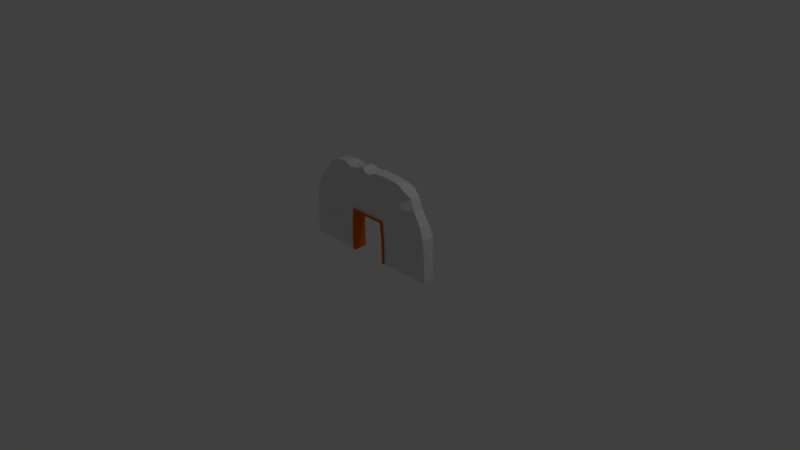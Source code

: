 # Source: door1.blend  (saved by Blender 2.77.0; exported with 4.5.12 LTS)
import bpy
from mathutils import Matrix  # noqa: F401  (used for matrix-valued properties, if any)

bpy.ops.wm.read_factory_settings(use_empty=True)
scene = bpy.context.scene
scene.name = 'Scene'

# ---- collections
col_collection_1 = bpy.data.collections.new('Collection 1'); scene.collection.children.link(col_collection_1)

# ---- materials (node trees are filled in below, after node groups)
mat_material = bpy.data.materials.new('Material')
mat_material.alpha_threshold = 0.0
mat_material.use_transparent_shadow = False
mat_material.roughness = 0.5
mat_material_001 = bpy.data.materials.new('Material.001')
mat_material_001.alpha_threshold = 0.0
mat_material_001.use_transparent_shadow = False
mat_material_001.diffuse_color = (0.8, 0.148, 0.01005, 1.0)
mat_material_001.roughness = 0.5

# ---- material node trees

# ---- world
world_world = bpy.data.worlds.new('World'); scene.world = world_world
world_world.color = (0.05088, 0.05088, 0.05088)
world_world.use_sun_shadow = False
world_world.sun_shadow_jitter_overblur = 0.0
world_world.cycles.sampling_method = 'NONE'
world_world.cycles.sample_map_resolution = 256

# ---- cameras
cam_camera = bpy.data.cameras.new('Camera')
cam_camera.clip_end = 100.0
cam_camera.lens = 35.0
cam_camera.sensor_width = 32.0
cam_camera.sensor_height = 18.0
cam_camera.ortho_scale = 7.314
cam_camera.dof.focus_distance = 0.0
cam_camera.dof.aperture_fstop = 128.0

# ---- lights
light_lamp = bpy.data.lights.new('Lamp', 'POINT')
light_lamp.transmission_factor = 0.0
light_lamp.cutoff_distance = 30.0
light_lamp.energy = 100.0
light_lamp.shadow_buffer_clip_start = 1.001
light_lamp.shadow_soft_size = 0.1
light_lamp.shadow_maximum_resolution = 0.006
light_lamp.use_absolute_resolution = True
light_lamp.cycles.use_multiple_importance_sampling = False

# ---- meshes
me_cube_002 = bpy.data.meshes.new('Cube.002')
me_cube_002.from_pydata([(-1.0, -1.0, -1.0), (-0.6794, -1.152, 0.9264), (1.0, -1.0, -1.0), (0.6631, -1.187, 0.9179), (0.1627, -1.24, 1.045), (-0.173, -1.0, 1.0), (-0.3333, -1.0, -1.0), (0.3333, -1.0, -1.0), (-0.9965, -1.0, 0.0), (0.985, -1.143, -0.0136), (-0.3047, -1.0, 0.0), (0.3047, -1.0, 0.0), (-0.9357, -1.159, 0.2522), (-0.8332, -1.407, 0.5112), (-0.7146, -1.264, 0.7725), (-0.6804, -0.6328, 0.9288), (-0.6813, 0.002466, 0.9313), (-1.0, 0.0, -1.0), (-1.0, -0.5, -1.0), (0.6651, 0.004426, 0.9228), (0.6641, -0.6682, 0.9203), (0.9886, -1.102, -0.2527), (0.9873, -0.9412, -0.4565), (1.0, -1.0, -0.75), (1.0, -0.5, -1.0), (1.0, 0.0, -1.0), (-0.2652, -1.463, 1.0), (-0.3952, -1.0, 1.046), (-0.5332, -1.0, 1.037), (0.5, -1.0, -1.0), (0.6667, -1.0, -1.0), (0.8333, -1.0, -1.0), (0.5676, -1.0, 1.0), (0.4215, -1.0, 1.032), (0.3008, -1.0, 1.041), (0.08659, -1.492, 0.9845), (0.01263, -1.473, 0.9956), (-0.06098, -1.082, 1.065), (-0.8333, -1.0, -1.0), (-0.6667, -1.0, -1.0), (-0.5, -1.0, -1.0), (-0.3333, 0.0, -1.0), (-0.3333, -0.5, -1.0), (0.3333, 0.0, -1.0), (0.3333, -0.5, -1.0), (-0.2261, -1.134, 0.2645), (-0.1916, -1.534, 0.5236), (-0.1873, -1.0, 0.743), (0.2827, -1.053, 0.2804), (0.2164, -1.0, 0.5), (0.1873, -1.0, 0.7641), (0.1753, 0.002054, 1.045), (0.1625, -0.4029, 1.045), (-0.1739, 0.0, 1.0), (-0.1988, -0.5, 1.0), (-1.0, -1.0, -0.75), (-1.0, -1.0, -0.5), (-1.0, -1.0, -0.25), (0.77, -0.876, 0.7896), (0.8236, -0.9183, 0.534), (0.9254, -1.0, 0.25), (-0.3519, -1.0, -0.75), (-0.3466, -1.0, -0.493), (-0.3564, -1.123, -0.2332), (0.3519, -1.0, -0.7606), (0.352, -1.166, -0.5268), (0.3656, -1.147, -0.2991), (0.1474, -1.0, 0.0), (1.589e-12, -1.0, 0.0), (-0.1474, -1.0, 0.0), (-0.4247, -1.0, 0.05635), (-0.6465, -1.337, 0.03874), (-0.7872, -1.0, -0.02465), (0.8305, -1.0, 0.0), (0.6407, -1.661, -0.03714), (0.4989, -1.0, -0.02113), (0.9968, -0.5, 0.0), (0.997, 0.0, 0.0), (-0.997, 0.0, 0.0), (-0.9968, -0.5, 0.0), (-0.6923, -0.4856, 0.7518), (-0.8061, -0.4904, 0.5012), (-0.9265, -0.4952, 0.2506), (-0.6933, -0.002451, 0.7537), (-0.8073, -0.000732, 0.5025), (-0.9276, -0.001146, 0.2512), (0.772, -0.0006272, 0.7958), (0.826, 0.001162, 0.5364), (0.9276, 0.009597, 0.2512), (0.771, -0.3616, 0.7915), (0.8248, -0.4087, 0.5352), (0.9265, -0.4952, 0.2506), (0.5247, -1.0, -0.7852), (0.5227, -1.0, -0.5458), (0.5002, -1.0, -0.2606), (0.6584, -1.0, -0.7782), (0.6543, -1.0, -0.493), (0.6357, -1.871, -0.2018), (0.8539, -1.337, -0.6937), (0.8581, -1.0, -0.5493), (0.8457, -1.0, -0.2042), (-0.7957, -1.393, -0.7414), (-0.821, -1.337, -0.4331), (-0.8642, -1.0, -0.2183), (-0.6522, -1.0, -0.7359), (-0.6419, -1.0, -0.4965), (-0.6439, -1.871, -0.1983), (-0.4938, -1.337, -0.8169), (-0.5, -1.0, -0.5), (-0.494, -1.0, -0.25), (0.09696, -0.5, 1.0), (0.005761, -0.5, 1.029), (-0.07962, -0.5291, 1.094), (0.07999, -0.0001323, 1.0), (-0.003974, -3.026e-08, 1.029), (-0.06151, -0.001125, 1.065), (0.5432, -0.4856, 1.002), (0.4016, -0.4904, 1.033), (0.2985, -0.4952, 1.041), (0.5619, 0.001664, 1.004), (0.4195, 1.517e-05, 1.035), (0.2886, 0.003331, 1.042), (-0.1288, -1.058, 0.2541), (-0.1038, -1.355, 0.5076), (-0.07353, -1.0, 0.8169), (0.0206, -1.0, 0.3063), (0.01236, -1.0, 0.5528), (0.00412, -1.0, 0.7747), (0.1346, -1.309, 0.2923), (0.1282, -1.534, 0.5412), (0.09001, -1.0, 0.7817), (-0.7689, -1.0, 0.25), (-0.6881, -1.19, 0.5376), (-0.5804, -1.168, 0.7747), (-0.5959, -1.0, 0.25), (-0.5559, -1.533, 0.5096), (-0.4389, -1.0, 0.757), (-0.3675, -1.0, 0.3099), (-0.3447, -1.608, 0.5337), (-0.3249, -1.0, 0.7958), (-0.8333, 0.0, -1.0), (-0.8333, -0.5, -1.0), (-0.6667, 0.0, -1.0), (-0.6667, -0.5, -1.0), (-0.5, 0.0, -1.0), (-0.5, -0.5, -1.0), (0.5, 0.0, -1.0), (0.5, -0.5, -1.0), (0.6667, 0.0, -1.0), (0.6667, -0.5, -1.0), (0.8333, 0.0, -1.0), (0.8333, -0.5, -1.0), (0.4335, -1.0, 0.2289), (0.3764, -1.337, 0.5352), (0.294, -1.0, 0.7042), (0.6144, -1.0, 0.2993), (0.5045, -1.0, 0.5), (0.4038, -1.0, 0.7747), (0.7524, -1.0, 0.2606), (0.6769, -1.923, 0.5582), (0.5433, -1.0, 0.7359), (-0.2984, -0.6522, 1.023), (-0.4005, -0.4904, 1.047), (-0.576, -0.4856, 1.002), (-0.2886, 0.0001864, 1.001), (-0.4175, -0.0002958, 1.048), (-0.5619, -4.037e-05, 1.004), (1.0, 0.0, -0.25), (1.0, 0.0, -0.5), (1.0, 0.0, -0.75), (1.0, -0.5, -0.25), (1.0, -0.5, -0.5), (1.0, -0.5, -0.75), (-1.0, -0.5, -0.25), (-1.0, -0.5, -0.5), (-1.0, -0.5, -0.75), (-1.0, 0.0, -0.25), (-1.0, 0.0, -0.5), (-1.0, 0.0, -0.75), (0.2584, -1.259, -0.7102), (-0.2575, -1.259, -0.4874), (-0.2899, -0.5, -1.0), (-0.2899, -1.0, -1.0), (0.2899, -0.5, -1.0), (0.2899, -1.0, -1.0), (-0.2803, -1.0, -0.25), (-0.265, -1.0, 0.0), (0.2803, -1.0, -0.25), (0.265, -1.0, 0.0), (-0.1282, -1.0, 0.0), (-0.2584, -1.259, -0.7102), (-0.2899, 0.0, -1.0), (0.2899, 0.0, -1.0), (-0.2899, -1.0, -0.75), (-0.2889, -1.0, -0.5), (0.2899, -1.0, -0.75), (0.2889, -1.0, -0.5), (0.1282, -1.0, 0.0), (4.193e-10, -1.0, 0.0), (0.2584, 0.0, -1.0), (-0.2584, 0.0, -1.0), (0.2367, 0.0, -0.04194), (0.2363, -0.6295, -0.04194), (-0.2367, 0.0, -0.04194), (-0.2363, -0.6295, -0.04194), (-0.1142, -1.259, -0.04194), (0.2362, -1.259, -0.04194), (0.2498, -1.259, -0.2647), (-0.2362, -1.259, -0.04194), (-0.2498, -1.259, -0.2647), (0.2584, -1.259, -1.0), (0.2584, -0.6295, -1.0), (-0.2584, -1.259, -1.0), (-0.2584, -0.6295, -1.0), (-0.2899, -0.6295, -1.0), (-0.2899, -1.259, -1.0), (0.2899, -0.6295, -1.0), (0.2899, -1.259, -1.0), (-0.2803, -1.259, -0.25), (-0.265, -1.259, 0.0), (0.2803, -1.259, -0.25), (0.265, -1.259, 0.0), (-0.1282, -1.259, 0.0), (-0.2899, 0.0, -1.0), (0.2899, 0.0, -1.0), (-0.2899, -1.259, -0.75), (-0.2889, -1.259, -0.5), (0.2899, -1.259, -0.75), (0.2889, -1.259, -0.5), (0.1282, -1.259, 0.0), (4.193e-10, -1.259, 0.0), (0.2575, -1.259, -0.4874), (0.1142, -1.259, -0.04194), (1.332e-10, -1.259, -0.04194), (0.2584, -0.6295, -0.7102), (0.2499, -0.6295, -0.2647), (0.2575, -0.6295, -0.4874), (0.2584, 0.0, -0.7102), (0.2501, 0.0, -0.2647), (0.2576, 0.0, -0.4874), (-0.2499, -0.6295, -0.2647), (-0.2501, 0.0, -0.2647), (-0.2575, -0.6295, -0.4874), (-0.2576, 0.0, -0.4874), (-0.2584, -0.6295, -0.7102), (-0.2584, 0.0, -0.7102), (-0.1143, -0.6295, -0.04194), (-0.1145, 0.0, -0.04194), (1.332e-10, -0.6295, -0.04194), (1.332e-10, 0.0, -0.04194), (0.1143, -0.6295, -0.04194), (0.1145, 0.0, -0.04194)], [], [(172, 23, 2, 24), (160, 58, 3, 32), (151, 24, 2, 31), (145, 42, 6, 40), (139, 47, 5, 26), (130, 50, 4, 35), (109, 63, 10, 70), (100, 21, 9, 73), (91, 60, 9, 76), (12, 82, 79, 8), (82, 85, 78, 79), (1, 15, 80, 14), (14, 80, 81, 13), (13, 81, 82, 12), (15, 16, 83, 80), (80, 83, 84, 81), (81, 84, 85, 82), (88, 91, 76, 77), (19, 20, 89, 86), (86, 89, 90, 87), (87, 90, 91, 88), (20, 3, 58, 89), (89, 58, 59, 90), (90, 59, 60, 91), (66, 94, 75, 11), (94, 97, 74, 75), (97, 100, 73, 74), (7, 29, 92, 64), (64, 92, 93, 65), (65, 93, 94, 66), (29, 30, 95, 92), (92, 95, 96, 93), (93, 96, 97, 94), (30, 31, 98, 95), (95, 98, 99, 96), (96, 99, 100, 97), (31, 2, 23, 98), (98, 23, 22, 99), (99, 22, 21, 100), (62, 61, 193, 194), (57, 103, 72, 8), (103, 106, 71, 72), (106, 109, 70, 71), (0, 38, 101, 55), (55, 101, 102, 56), (56, 102, 103, 57), (38, 39, 104, 101), (101, 104, 105, 102), (102, 105, 106, 103), (39, 40, 107, 104), (104, 107, 108, 105), (105, 108, 109, 106), (40, 6, 61, 107), (107, 61, 62, 108), (108, 62, 63, 109), (7, 64, 195, 184), (65, 66, 187, 196), (43, 44, 183, 192), (44, 7, 184, 183), (67, 68, 198, 197), (10, 63, 185, 186), (69, 10, 186, 189), (61, 6, 182, 193), (37, 112, 54, 5), (112, 115, 53, 54), (4, 52, 110, 35), (35, 110, 111, 36), (36, 111, 112, 37), (52, 51, 113, 110), (110, 113, 114, 111), (111, 114, 115, 112), (34, 118, 52, 4), (118, 121, 51, 52), (3, 20, 116, 32), (32, 116, 117, 33), (33, 117, 118, 34), (20, 19, 119, 116), (116, 119, 120, 117), (117, 120, 121, 118), (47, 124, 37, 5), (124, 127, 36, 37), (127, 130, 35, 36), (10, 69, 122, 45), (45, 122, 123, 46), (46, 123, 124, 47), (69, 68, 125, 122), (122, 125, 126, 123), (123, 126, 127, 124), (68, 67, 128, 125), (125, 128, 129, 126), (126, 129, 130, 127), (67, 11, 48, 128), (128, 48, 49, 129), (129, 49, 50, 130), (14, 133, 28, 1), (133, 136, 27, 28), (136, 139, 26, 27), (8, 72, 131, 12), (12, 131, 132, 13), (13, 132, 133, 14), (72, 71, 134, 131), (131, 134, 135, 132), (132, 135, 136, 133), (71, 70, 137, 134), (134, 137, 138, 135), (135, 138, 139, 136), (70, 10, 45, 137), (137, 45, 46, 138), (138, 46, 47, 139), (63, 62, 194, 185), (42, 41, 191, 181), (64, 65, 196, 195), (6, 42, 181, 182), (11, 67, 197, 188), (68, 69, 189, 198), (66, 11, 188, 187), (18, 141, 38, 0), (141, 143, 39, 38), (143, 145, 40, 39), (17, 140, 141, 18), (140, 142, 143, 141), (142, 144, 145, 143), (144, 41, 42, 145), (44, 147, 29, 7), (147, 149, 30, 29), (149, 151, 31, 30), (43, 146, 147, 44), (146, 148, 149, 147), (148, 150, 151, 149), (150, 25, 24, 151), (50, 154, 34, 4), (154, 157, 33, 34), (157, 160, 32, 33), (11, 75, 152, 48), (48, 152, 153, 49), (49, 153, 154, 50), (75, 74, 155, 152), (152, 155, 156, 153), (153, 156, 157, 154), (74, 73, 158, 155), (155, 158, 159, 156), (156, 159, 160, 157), (73, 9, 60, 158), (158, 60, 59, 159), (159, 59, 58, 160), (28, 163, 15, 1), (163, 166, 16, 15), (5, 54, 161, 26), (26, 161, 162, 27), (27, 162, 163, 28), (54, 53, 164, 161), (161, 164, 165, 162), (162, 165, 166, 163), (169, 172, 24, 25), (77, 76, 170, 167), (167, 170, 171, 168), (168, 171, 172, 169), (76, 9, 21, 170), (170, 21, 22, 171), (171, 22, 23, 172), (55, 175, 18, 0), (175, 178, 17, 18), (8, 79, 173, 57), (57, 173, 174, 56), (56, 174, 175, 55), (79, 78, 176, 173), (173, 176, 177, 174), (174, 177, 178, 175), (236, 239, 237, 234), (235, 238, 239, 236), (202, 201, 238, 235), (231, 236, 234, 179), (207, 235, 236, 231), (206, 202, 235, 207), (234, 237, 199, 211), (179, 234, 211, 210), (250, 202, 206, 232), (189, 186, 219, 222), (185, 194, 226, 218), (192, 183, 216, 224), (195, 196, 228, 227), (188, 197, 229, 221), (183, 184, 217, 216), (198, 189, 222, 230), (181, 191, 223, 214), (187, 188, 221, 220), (194, 193, 225, 226), (184, 195, 227, 217), (196, 187, 220, 228), (182, 181, 214, 215), (197, 198, 230, 229), (186, 185, 218, 219), (193, 182, 215, 225), (219, 218, 209, 208), (225, 215, 212, 190), (222, 219, 208, 205), (218, 226, 180, 209), (224, 216, 211, 199), (227, 228, 231, 179), (221, 229, 232, 206), (216, 217, 210, 211), (230, 222, 205, 233), (214, 223, 200, 213), (220, 221, 206, 207), (226, 225, 190, 180), (217, 227, 179, 210), (228, 220, 207, 231), (215, 214, 213, 212), (229, 230, 233, 232), (208, 209, 240, 204), (204, 240, 241, 203), (209, 180, 242, 240), (240, 242, 243, 241), (180, 190, 244, 242), (242, 244, 245, 243), (190, 212, 213, 244), (244, 213, 200, 245), (204, 246, 205, 208), (246, 248, 233, 205), (248, 250, 232, 233), (203, 247, 246, 204), (247, 249, 248, 246), (249, 251, 250, 248), (251, 201, 202, 250)])
me_cube_002.polygons.foreach_set('material_index', [0, 0, 0, 0, 0, 0, 0, 0, 0, 0, 0, 0, 0, 0, 0, 0, 0, 0, 0, 0, 0, 0, 0, 0, 0, 0, 0, 0, 0, 0, 0, 0, 0, 0, 0, 0, 0, 0, 0, 0, 0, 0, 0, 0, 0, 0, 0, 0, 0, 0, 0, 0, 0, 0, 0, 0, 0, 0, 0, 0, 0, 0, 0, 0, 0, 0, 0, 0, 0, 0, 0, 0, 0, 0, 0, 0, 0, 0, 0, 0, 0, 0, 0, 0, 0, 0, 0, 0, 0, 0, 0, 0, 0, 0, 0, 0, 0, 0, 0, 0, 0, 0, 0, 0, 0, 0, 0, 0, 0, 0, 0, 0, 0, 0, 0, 0, 0, 0, 0, 0, 0, 0, 0, 0, 0, 0, 0, 0, 0, 0, 0, 0, 0, 0, 0, 0, 0, 0, 0, 0, 0, 0, 0, 0, 0, 0, 0, 0, 0, 0, 0, 0, 0, 0, 0, 0, 0, 0, 0, 0, 0, 0, 0, 0, 0, 0, 0, 0, 1, 1, 1, 1, 1, 1, 1, 1, 1, 1, 1, 0, 1, 1, 0, 1, 0, 1, 1, 1, 1, 0, 1, 1, 1, 1, 1, 1, 1, 0, 1, 1, 0, 1, 0, 1, 1, 1, 1, 0, 1, 1, 1, 1, 1, 1, 1, 1, 1, 1, 1, 1, 1, 1, 1, 1])
_uv = me_cube_002.uv_layers.new(name='UVMap')
_uv.uv.foreach_set('vector', [0.8941, 0.07669, 0.876, 0.06553, 0.8617, 0.0, 0.8793, 0.01127, 0.6803, 0.678, 0.7627, 0.6481, 0.774, 0.7508, 0.6873, 0.7789, 0.7848, 0.06566, 0.8793, 0.01127, 0.8617, 0.0, 0.7671, 0.05514, 0.2088, 0.3969, 0.267, 0.3634, 0.2499, 0.3565, 0.1918, 0.3904, 0.235, 0.8399, 0.2858, 0.8214, 0.2838, 0.9096, 0.2319, 0.9264, 0.4093, 0.7766, 0.4582, 0.7588, 0.4577, 0.8533, 0.408, 0.8694, 0.1774, 0.5746, 0.2417, 0.5425, 0.2441, 0.6087, 0.178, 0.6397, 0.8021, 0.2627, 0.9077, 0.21, 0.9228, 0.2909, 0.8135, 0.3421, 0.9128, 0.4081, 0.8915, 0.3982, 0.9228, 0.2909, 0.9425, 0.3014, 0.01296, 0.7808, 0.03158, 0.7859, 0.01816, 0.7279, 0.0, 0.7231, 0.03158, 0.7859, 0.04998, 0.7909, 0.03612, 0.7328, 0.01816, 0.7279, 0.06719, 0.9798, 0.08841, 0.9849, 0.09582, 0.9032, 0.0754, 0.8979, 0.0754, 0.8979, 0.09582, 0.9032, 0.06337, 0.8414, 0.04393, 0.8362, 0.04393, 0.8362, 0.06337, 0.8414, 0.03158, 0.7859, 0.01296, 0.7808, 0.08841, 0.9849, 0.1094, 0.99, 0.116, 0.9084, 0.09582, 0.9032, 0.09582, 0.9032, 0.116, 0.9084, 0.08257, 0.8465, 0.06337, 0.8414, 0.06337, 0.8414, 0.08257, 0.8465, 0.04998, 0.7909, 0.03158, 0.7859, 0.9336, 0.4178, 0.9128, 0.4081, 0.9425, 0.3014, 0.962, 0.3117, 0.8214, 0.7676, 0.7979, 0.7593, 0.7857, 0.6568, 0.8082, 0.6653, 0.8082, 0.6653, 0.7857, 0.6568, 0.8474, 0.5324, 0.8693, 0.5415, 0.8693, 0.5415, 0.8474, 0.5324, 0.9128, 0.4081, 0.9336, 0.4178, 0.7979, 0.7593, 0.774, 0.7508, 0.7627, 0.6481, 0.7857, 0.6568, 0.7857, 0.6568, 0.7627, 0.6481, 0.8253, 0.5232, 0.8474, 0.5324, 0.8474, 0.5324, 0.8253, 0.5232, 0.8915, 0.3982, 0.9128, 0.4081, 0.5222, 0.4024, 0.6096, 0.3588, 0.6062, 0.4392, 0.5167, 0.4811, 0.6096, 0.3588, 0.704, 0.3117, 0.7078, 0.3916, 0.6062, 0.4392, 0.704, 0.3117, 0.8021, 0.2627, 0.8135, 0.3421, 0.7078, 0.3916, 0.5182, 0.2002, 0.5959, 0.1549, 0.6012, 0.2185, 0.5212, 0.263, 0.5212, 0.263, 0.6012, 0.2185, 0.6068, 0.2858, 0.5237, 0.3297, 0.5237, 0.3297, 0.6068, 0.2858, 0.6096, 0.3588, 0.5222, 0.4024, 0.5959, 0.1549, 0.6787, 0.1067, 0.6866, 0.1709, 0.6012, 0.2185, 0.6012, 0.2185, 0.6866, 0.1709, 0.6951, 0.2391, 0.6068, 0.2858, 0.6068, 0.2858, 0.6951, 0.2391, 0.704, 0.3117, 0.6096, 0.3588, 0.6787, 0.1067, 0.7671, 0.05514, 0.778, 0.1201, 0.6866, 0.1709, 0.6866, 0.1709, 0.778, 0.1201, 0.7897, 0.1891, 0.6951, 0.2391, 0.6951, 0.2391, 0.7897, 0.1891, 0.8021, 0.2627, 0.704, 0.3117, 0.7671, 0.05514, 0.8617, 0.0, 0.876, 0.06553, 0.778, 0.1201, 0.778, 0.1201, 0.876, 0.06553, 0.8913, 0.1354, 0.7897, 0.1891, 0.7897, 0.1891, 0.8913, 0.1354, 0.9077, 0.21, 0.8021, 0.2627, 0.2423, 0.4785, 0.246, 0.4161, 0.262, 0.4072, 0.2586, 0.4699, 0.008479, 0.659, 0.06106, 0.6327, 0.05345, 0.698, 0.0, 0.7231, 0.06106, 0.6327, 0.1166, 0.605, 0.1126, 0.6703, 0.05345, 0.698, 0.1166, 0.605, 0.1774, 0.5746, 0.178, 0.6397, 0.1126, 0.6703, 0.03468, 0.482, 0.08441, 0.453, 0.07698, 0.5102, 0.02633, 0.5384, 0.02633, 0.5384, 0.07698, 0.5102, 0.0692, 0.57, 0.01761, 0.5973, 0.01761, 0.5973, 0.0692, 0.57, 0.06106, 0.6327, 0.008479, 0.659, 0.08441, 0.453, 0.1367, 0.4225, 0.1303, 0.4805, 0.07698, 0.5102, 0.07698, 0.5102, 0.1303, 0.4805, 0.1236, 0.5413, 0.0692, 0.57, 0.0692, 0.57, 0.1236, 0.5413, 0.1166, 0.605, 0.06106, 0.6327, 0.1367, 0.4225, 0.1918, 0.3904, 0.1866, 0.4492, 0.1303, 0.4805, 0.1303, 0.4805, 0.1866, 0.4492, 0.181, 0.5109, 0.1236, 0.5413, 0.1236, 0.5413, 0.181, 0.5109, 0.1774, 0.5746, 0.1166, 0.605, 0.1918, 0.3904, 0.2499, 0.3565, 0.246, 0.4161, 0.1866, 0.4492, 0.1866, 0.4492, 0.246, 0.4161, 0.2423, 0.4785, 0.181, 0.5109, 0.181, 0.5109, 0.2423, 0.4785, 0.2417, 0.5425, 0.1774, 0.5746, 0.5182, 0.2002, 0.5212, 0.263, 0.5012, 0.2741, 0.4987, 0.2115, 0.5237, 0.3297, 0.5222, 0.4024, 0.5017, 0.4127, 0.5032, 0.3406, 0.5531, 0.2174, 0.5358, 0.2089, 0.5163, 0.2201, 0.5336, 0.2285, 0.5358, 0.2089, 0.5182, 0.2002, 0.4987, 0.2115, 0.5163, 0.2201, 0.44, 0.517, 0.3724, 0.5487, 0.3724, 0.5487, 0.431, 0.5212, 0.2441, 0.6087, 0.2417, 0.5425, 0.258, 0.5344, 0.26, 0.6013, 0.3085, 0.5786, 0.2441, 0.6087, 0.26, 0.6013, 0.3166, 0.5748, 0.246, 0.4161, 0.2499, 0.3565, 0.2656, 0.3474, 0.262, 0.4072, 0.3283, 0.8952, 0.3499, 0.9004, 0.3053, 0.9146, 0.2838, 0.9096, 0.3499, 0.9004, 0.3712, 0.9055, 0.3264, 0.9196, 0.3053, 0.9146, 0.4577, 0.8533, 0.4798, 0.859, 0.43, 0.8749, 0.408, 0.8694, 0.408, 0.8694, 0.43, 0.8749, 0.3893, 0.8879, 0.3674, 0.8825, 0.3674, 0.8825, 0.3893, 0.8879, 0.3499, 0.9004, 0.3283, 0.8952, 0.4798, 0.859, 0.5019, 0.8646, 0.4518, 0.8803, 0.43, 0.8749, 0.43, 0.8749, 0.4518, 0.8803, 0.4108, 0.8931, 0.3893, 0.8879, 0.3893, 0.8879, 0.4108, 0.8931, 0.3712, 0.9055, 0.3499, 0.9004, 0.5211, 0.8327, 0.5437, 0.839, 0.4798, 0.859, 0.4577, 0.8533, 0.5437, 0.839, 0.5663, 0.8451, 0.5019, 0.8646, 0.4798, 0.859, 0.774, 0.7508, 0.7979, 0.7593, 0.7109, 0.7865, 0.6873, 0.7789, 0.6873, 0.7789, 0.7109, 0.7865, 0.6223, 0.8144, 0.5991, 0.8074, 0.5991, 0.8074, 0.6223, 0.8144, 0.5437, 0.839, 0.5211, 0.8327, 0.7979, 0.7593, 0.8214, 0.7676, 0.7344, 0.794, 0.7109, 0.7865, 0.7109, 0.7865, 0.7344, 0.794, 0.6453, 0.8211, 0.6223, 0.8144, 0.6223, 0.8144, 0.6453, 0.8211, 0.5663, 0.8451, 0.5437, 0.839, 0.2858, 0.8214, 0.3297, 0.8055, 0.3283, 0.8952, 0.2838, 0.9096, 0.3297, 0.8055, 0.3688, 0.7913, 0.3674, 0.8825, 0.3283, 0.8952, 0.3688, 0.7913, 0.4093, 0.7766, 0.408, 0.8694, 0.3674, 0.8825, 0.2441, 0.6087, 0.3085, 0.5786, 0.3147, 0.6494, 0.2557, 0.6751, 0.2557, 0.6751, 0.3147, 0.6494, 0.3232, 0.7243, 0.2723, 0.7447, 0.2723, 0.7447, 0.3232, 0.7243, 0.3297, 0.8055, 0.2858, 0.8214, 0.3085, 0.5786, 0.3724, 0.5487, 0.3712, 0.6248, 0.3147, 0.6494, 0.3147, 0.6494, 0.3712, 0.6248, 0.3701, 0.7055, 0.3232, 0.7243, 0.3232, 0.7243, 0.3701, 0.7055, 0.3688, 0.7913, 0.3297, 0.8055, 0.3724, 0.5487, 0.44, 0.517, 0.4307, 0.5989, 0.3712, 0.6248, 0.3712, 0.6248, 0.4307, 0.5989, 0.4189, 0.686, 0.3701, 0.7055, 0.3701, 0.7055, 0.4189, 0.686, 0.4093, 0.7766, 0.3688, 0.7913, 0.44, 0.517, 0.5167, 0.4811, 0.4997, 0.5689, 0.4307, 0.5989, 0.4307, 0.5989, 0.4997, 0.5689, 0.4769, 0.6627, 0.4189, 0.686, 0.4189, 0.686, 0.4769, 0.6627, 0.4582, 0.7588, 0.4093, 0.7766, 0.0754, 0.8979, 0.1237, 0.8804, 0.1173, 0.9636, 0.06719, 0.9798, 0.1237, 0.8804, 0.1793, 0.8602, 0.1747, 0.945, 0.1173, 0.9636, 0.1793, 0.8602, 0.235, 0.8399, 0.2319, 0.9264, 0.1747, 0.945, 0.0, 0.7231, 0.05345, 0.698, 0.06551, 0.758, 0.01296, 0.7808, 0.01296, 0.7808, 0.06551, 0.758, 0.09474, 0.8158, 0.04393, 0.8362, 0.04393, 0.8362, 0.09474, 0.8158, 0.1237, 0.8804, 0.0754, 0.8979, 0.05345, 0.698, 0.1126, 0.6703, 0.127, 0.7312, 0.06551, 0.758, 0.06551, 0.758, 0.127, 0.7312, 0.1542, 0.792, 0.09474, 0.8158, 0.09474, 0.8158, 0.1542, 0.792, 0.1793, 0.8602, 0.1237, 0.8804, 0.1126, 0.6703, 0.178, 0.6397, 0.1923, 0.7027, 0.127, 0.7312, 0.127, 0.7312, 0.1923, 0.7027, 0.2152, 0.7676, 0.1542, 0.792, 0.1542, 0.792, 0.2152, 0.7676, 0.235, 0.8399, 0.1793, 0.8602, 0.178, 0.6397, 0.2441, 0.6087, 0.2557, 0.6751, 0.1923, 0.7027, 0.1923, 0.7027, 0.2557, 0.6751, 0.2723, 0.7447, 0.2152, 0.7676, 0.2152, 0.7676, 0.2723, 0.7447, 0.2858, 0.8214, 0.235, 0.8399, 0.2417, 0.5425, 0.2423, 0.4785, 0.2586, 0.4699, 0.258, 0.5344, 0.267, 0.3634, 0.284, 0.3702, 0.2997, 0.3613, 0.2827, 0.3544, 0.5212, 0.263, 0.5237, 0.3297, 0.5032, 0.3406, 0.5012, 0.2741, 0.2499, 0.3565, 0.267, 0.3634, 0.2827, 0.3544, 0.2656, 0.3474, 0.5167, 0.4811, 0.44, 0.517, 0.431, 0.5212, 0.4969, 0.4904, 0.3724, 0.5487, 0.3085, 0.5786, 0.3166, 0.5748, 0.3724, 0.5487, 0.5222, 0.4024, 0.5167, 0.4811, 0.4969, 0.4904, 0.5017, 0.4127, 0.05116, 0.4876, 0.1011, 0.4589, 0.08441, 0.453, 0.03468, 0.482, 0.1011, 0.4589, 0.1535, 0.4287, 0.1367, 0.4225, 0.08441, 0.453, 0.1535, 0.4287, 0.2088, 0.3969, 0.1918, 0.3904, 0.1367, 0.4225, 0.06747, 0.4931, 0.1175, 0.4647, 0.1011, 0.4589, 0.05116, 0.4876, 0.1175, 0.4647, 0.1702, 0.4348, 0.1535, 0.4287, 0.1011, 0.4589, 0.1702, 0.4348, 0.2256, 0.4034, 0.2088, 0.3969, 0.1535, 0.4287, 0.2256, 0.4034, 0.284, 0.3702, 0.267, 0.3634, 0.2088, 0.3969, 0.5358, 0.2089, 0.6135, 0.1641, 0.5959, 0.1549, 0.5182, 0.2002, 0.6135, 0.1641, 0.6964, 0.1165, 0.6787, 0.1067, 0.5959, 0.1549, 0.6964, 0.1165, 0.7848, 0.06566, 0.7671, 0.05514, 0.6787, 0.1067, 0.5531, 0.2174, 0.6309, 0.1733, 0.6135, 0.1641, 0.5358, 0.2089, 0.6309, 0.1733, 0.7138, 0.1262, 0.6964, 0.1165, 0.6135, 0.1641, 0.7138, 0.1262, 0.8022, 0.07604, 0.7848, 0.06566, 0.6964, 0.1165, 0.8022, 0.07604, 0.8967, 0.02239, 0.8793, 0.01127, 0.7848, 0.06566, 0.4582, 0.7588, 0.5201, 0.7363, 0.5211, 0.8327, 0.4577, 0.8533, 0.5201, 0.7363, 0.5956, 0.7088, 0.5991, 0.8074, 0.5211, 0.8327, 0.5956, 0.7088, 0.6803, 0.678, 0.6873, 0.7789, 0.5991, 0.8074, 0.5167, 0.4811, 0.6062, 0.4392, 0.5832, 0.5325, 0.4997, 0.5689, 0.4997, 0.5689, 0.5832, 0.5325, 0.549, 0.6339, 0.4769, 0.6627, 0.4769, 0.6627, 0.549, 0.6339, 0.5201, 0.7363, 0.4582, 0.7588, 0.6062, 0.4392, 0.7078, 0.3916, 0.6813, 0.4898, 0.5832, 0.5325, 0.5832, 0.5325, 0.6813, 0.4898, 0.6357, 0.5991, 0.549, 0.6339, 0.549, 0.6339, 0.6357, 0.5991, 0.5956, 0.7088, 0.5201, 0.7363, 0.7078, 0.3916, 0.8135, 0.3421, 0.7876, 0.4435, 0.6813, 0.4898, 0.6813, 0.4898, 0.7876, 0.4435, 0.732, 0.5605, 0.6357, 0.5991, 0.6357, 0.5991, 0.732, 0.5605, 0.6803, 0.678, 0.5956, 0.7088, 0.8135, 0.3421, 0.9228, 0.2909, 0.8915, 0.3982, 0.7876, 0.4435, 0.7876, 0.4435, 0.8915, 0.3982, 0.8253, 0.5232, 0.732, 0.5605, 0.732, 0.5605, 0.8253, 0.5232, 0.7627, 0.6481, 0.6803, 0.678, 0.1173, 0.9636, 0.1385, 0.9687, 0.08841, 0.9849, 0.06719, 0.9798, 0.1385, 0.9687, 0.1593, 0.9738, 0.1094, 0.99, 0.08841, 0.9849, 0.2838, 0.9096, 0.3053, 0.9146, 0.2534, 0.9315, 0.2319, 0.9264, 0.2319, 0.9264, 0.2534, 0.9315, 0.196, 0.9501, 0.1747, 0.945, 0.1747, 0.945, 0.196, 0.9501, 0.1385, 0.9687, 0.1173, 0.9636, 0.3053, 0.9146, 0.3264, 0.9196, 0.2743, 0.9366, 0.2534, 0.9315, 0.2534, 0.9315, 0.2743, 0.9366, 0.2168, 0.9552, 0.196, 0.9501, 0.196, 0.9501, 0.2168, 0.9552, 0.1593, 0.9738, 0.1385, 0.9687, 0.912, 0.08769, 0.8941, 0.07669, 0.8793, 0.01127, 0.8967, 0.02239, 0.962, 0.3117, 0.9425, 0.3014, 0.9267, 0.2208, 0.9455, 0.2314, 0.9455, 0.2314, 0.9267, 0.2208, 0.9099, 0.1464, 0.9282, 0.1572, 0.9282, 0.1572, 0.9099, 0.1464, 0.8941, 0.07669, 0.912, 0.08769, 0.9425, 0.3014, 0.9228, 0.2909, 0.9077, 0.21, 0.9267, 0.2208, 0.9267, 0.2208, 0.9077, 0.21, 0.8913, 0.1354, 0.9099, 0.1464, 0.9099, 0.1464, 0.8913, 0.1354, 0.876, 0.06553, 0.8941, 0.07669, 0.02633, 0.5384, 0.04322, 0.5438, 0.05116, 0.4876, 0.03468, 0.482, 0.04322, 0.5438, 0.05993, 0.5492, 0.06747, 0.4931, 0.05116, 0.4876, 0.0, 0.7231, 0.01816, 0.7279, 0.02623, 0.664, 0.008479, 0.659, 0.008479, 0.659, 0.02623, 0.664, 0.03492, 0.6025, 0.01761, 0.5973, 0.01761, 0.5973, 0.03492, 0.6025, 0.04322, 0.5438, 0.02633, 0.5384, 0.01816, 0.7279, 0.03612, 0.7328, 0.04381, 0.669, 0.02623, 0.664, 0.02623, 0.664, 0.04381, 0.669, 0.05205, 0.6078, 0.03492, 0.6025, 0.03492, 0.6025, 0.05205, 0.6078, 0.05993, 0.5492, 0.04322, 0.5438, 0.5024, 0.3577, 0.5255, 0.3678, 0.5231, 0.3088, 0.5006, 0.2985, 0.5011, 0.4216, 0.5248, 0.4313, 0.5255, 0.3678, 0.5024, 0.3577, 0.4968, 0.4899, 0.5212, 0.4993, 0.5248, 0.4313, 0.5011, 0.4216, 0.479, 0.3475, 0.5024, 0.3577, 0.5006, 0.2985, 0.4777, 0.2881, 0.4771, 0.4116, 0.5011, 0.4216, 0.5024, 0.3577, 0.479, 0.3475, 0.4722, 0.4803, 0.4968, 0.4899, 0.5011, 0.4216, 0.4771, 0.4116, 0.5006, 0.2985, 0.5231, 0.3088, 0.5196, 0.2364, 0.4978, 0.2259, 0.4777, 0.2881, 0.5006, 0.2985, 0.4978, 0.2259, 0.4756, 0.2152, 0.4388, 0.5171, 0.4968, 0.4899, 0.4722, 0.4803, 0.4143, 0.508, 0.3166, 0.5748, 0.26, 0.6013, 0.25, 0.598, 0.3066, 0.5714, 0.258, 0.5344, 0.2586, 0.4699, 0.2492, 0.4664, 0.2483, 0.531, 0.5336, 0.2285, 0.5163, 0.2201, 0.5118, 0.2179, 0.5336, 0.2285, 0.5012, 0.2741, 0.5032, 0.3406, 0.4935, 0.3363, 0.4917, 0.2698, 0.4969, 0.4904, 0.431, 0.5212, 0.4208, 0.5175, 0.4867, 0.4864, 0.5163, 0.2201, 0.4987, 0.2115, 0.4896, 0.2071, 0.5118, 0.2179, 0.3724, 0.5487, 0.3166, 0.5748, 0.3066, 0.5714, 0.3623, 0.5451, 0.2827, 0.3544, 0.2997, 0.3613, 0.2997, 0.3613, 0.2783, 0.3526, 0.5017, 0.4127, 0.4969, 0.4904, 0.4867, 0.4864, 0.4918, 0.4085, 0.2586, 0.4699, 0.262, 0.4072, 0.2528, 0.4037, 0.2492, 0.4664, 0.4987, 0.2115, 0.5012, 0.2741, 0.4917, 0.2698, 0.4896, 0.2071, 0.5032, 0.3406, 0.5017, 0.4127, 0.4918, 0.4085, 0.4935, 0.3363, 0.2656, 0.3474, 0.2827, 0.3544, 0.2783, 0.3526, 0.2567, 0.3437, 0.431, 0.5212, 0.3724, 0.5487, 0.3623, 0.5451, 0.4208, 0.5175, 0.26, 0.6013, 0.258, 0.5344, 0.2483, 0.531, 0.25, 0.598, 0.262, 0.4072, 0.2656, 0.3474, 0.2567, 0.3437, 0.2528, 0.4037, 0.25, 0.598, 0.2483, 0.531, 0.2605, 0.521, 0.2624, 0.5805, 0.2528, 0.4037, 0.2567, 0.3437, 0.2682, 0.3369, 0.264, 0.4069, 0.3066, 0.5714, 0.25, 0.598, 0.2624, 0.5805, 0.3129, 0.5563, 0.2483, 0.531, 0.2492, 0.4664, 0.261, 0.4633, 0.2605, 0.521, 0.5336, 0.2285, 0.5118, 0.2179, 0.4978, 0.2259, 0.5196, 0.2364, 0.4917, 0.2698, 0.4935, 0.3363, 0.479, 0.3475, 0.4777, 0.2881, 0.4867, 0.4864, 0.4208, 0.5175, 0.4143, 0.508, 0.4722, 0.4803, 0.5118, 0.2179, 0.4896, 0.2071, 0.4756, 0.2152, 0.4978, 0.2259, 0.3623, 0.5451, 0.3066, 0.5714, 0.3129, 0.5563, 0.3625, 0.5327, 0.2783, 0.3526, 0.2997, 0.3613, 0.3113, 0.3547, 0.2899, 0.3459, 0.4918, 0.4085, 0.4867, 0.4864, 0.4722, 0.4803, 0.4771, 0.4116, 0.2492, 0.4664, 0.2528, 0.4037, 0.264, 0.4069, 0.261, 0.4633, 0.4896, 0.2071, 0.4917, 0.2698, 0.4777, 0.2881, 0.4756, 0.2152, 0.4935, 0.3363, 0.4918, 0.4085, 0.4771, 0.4116, 0.479, 0.3475, 0.2567, 0.3437, 0.2783, 0.3526, 0.2899, 0.3459, 0.2682, 0.3369, 0.4208, 0.5175, 0.3623, 0.5451, 0.3625, 0.5327, 0.4143, 0.508, 0.2624, 0.5805, 0.2605, 0.521, 0.2839, 0.5292, 0.2864, 0.5885, 0.2864, 0.5885, 0.2839, 0.5292, 0.307, 0.5374, 0.31, 0.5965, 0.2605, 0.521, 0.261, 0.4633, 0.2839, 0.4718, 0.2839, 0.5292, 0.2839, 0.5292, 0.2839, 0.4718, 0.3064, 0.4801, 0.307, 0.5374, 0.261, 0.4633, 0.264, 0.4069, 0.2864, 0.4156, 0.2839, 0.4718, 0.2839, 0.4718, 0.2864, 0.4156, 0.3084, 0.4242, 0.3064, 0.4801, 0.264, 0.4069, 0.2682, 0.3369, 0.2899, 0.3459, 0.2864, 0.4156, 0.2864, 0.4156, 0.2899, 0.3459, 0.3113, 0.3547, 0.3084, 0.4242, 0.2864, 0.5885, 0.3371, 0.5647, 0.3129, 0.5563, 0.2624, 0.5805, 0.3371, 0.5647, 0.3868, 0.5415, 0.3625, 0.5327, 0.3129, 0.5563, 0.3868, 0.5415, 0.4388, 0.5171, 0.4143, 0.508, 0.3625, 0.5327, 0.31, 0.5965, 0.3609, 0.573, 0.3371, 0.5647, 0.2864, 0.5885, 0.3609, 0.573, 0.4108, 0.5501, 0.3868, 0.5415, 0.3371, 0.5647, 0.4108, 0.5501, 0.463, 0.5261, 0.4388, 0.5171, 0.3868, 0.5415, 0.463, 0.5261, 0.5212, 0.4993, 0.4968, 0.4899, 0.4388, 0.5171])
me_cube_002.materials.append(mat_material)
me_cube_002.materials.append(mat_material_001)
me_cube_002.use_remesh_preserve_volume = False
me_cube_002.use_remesh_preserve_attributes = False
me_cube_002.use_mirror_vertex_groups = False
me_cube_002.update()

# ---- objects
ob_cube_001 = bpy.data.objects.new('Cube.001', me_cube_002)
ob_lamp = bpy.data.objects.new('Lamp', light_lamp)
ob_camera = bpy.data.objects.new('Camera', cam_camera)

# ---- transforms, parenting, visibility, modifiers, constraints
ob_cube_001.location = (0.0, 0.0, 0.585)
ob_cube_001.scale = (1.0, 0.075, 0.585)
ob_cube_001.lineart.crease_threshold = 0.0
_m = ob_cube_001.modifiers.new('Mirror', 'MIRROR')
_m.use_axis = (False, True, False)
ob_lamp.location = (4.076, 1.005, 5.904)
ob_lamp.rotation_euler = (0.6503, 0.05522, 1.866)
ob_lamp.lock_rotations_4d = False
ob_lamp.empty_display_type = 'ARROWS'
ob_lamp.color = (0.0, 0.0, 0.0, 0.0)
ob_lamp.lineart.crease_threshold = 0.0
ob_camera.location = (7.481, -6.508, 5.344)
ob_camera.rotation_euler = (1.109, 0.01082, 0.8149)
ob_camera.lock_rotations_4d = False
ob_camera.empty_display_type = 'ARROWS'
ob_camera.color = (0.0, 0.0, 0.0, 0.0)
ob_camera.hide_viewport = True
ob_camera.display_type = 'WIRE'
ob_camera.lineart.crease_threshold = 0.0

# ---- collection membership
col_collection_1.objects.link(ob_cube_001)
col_collection_1.objects.link(ob_lamp)
col_collection_1.objects.link(ob_camera)

# ---- scene / render settings (as saved in the file)
scene.camera = ob_camera
scene.frame_start = 1; scene.frame_end = 250; scene.frame_set(1)
scene.render.engine = 'BLENDER_EEVEE_NEXT'
scene.render.resolution_percentage = 50
scene.render.dither_intensity = 0.0
scene.cycles.use_denoising = False
scene.cycles.samples = 10
scene.cycles.sampling_pattern = 'TABULATED_SOBOL'
scene.cycles.light_sampling_threshold = 0.0
scene.cycles.use_adaptive_sampling = False
scene.cycles.use_light_tree = False
scene.cycles.blur_glossy = 0.0
scene.cycles.pixel_filter_type = 'GAUSSIAN'
scene.cycles.sample_clamp_indirect = 0.0
scene.view_settings.view_transform = 'Standard'
bpy.context.view_layer.update()

